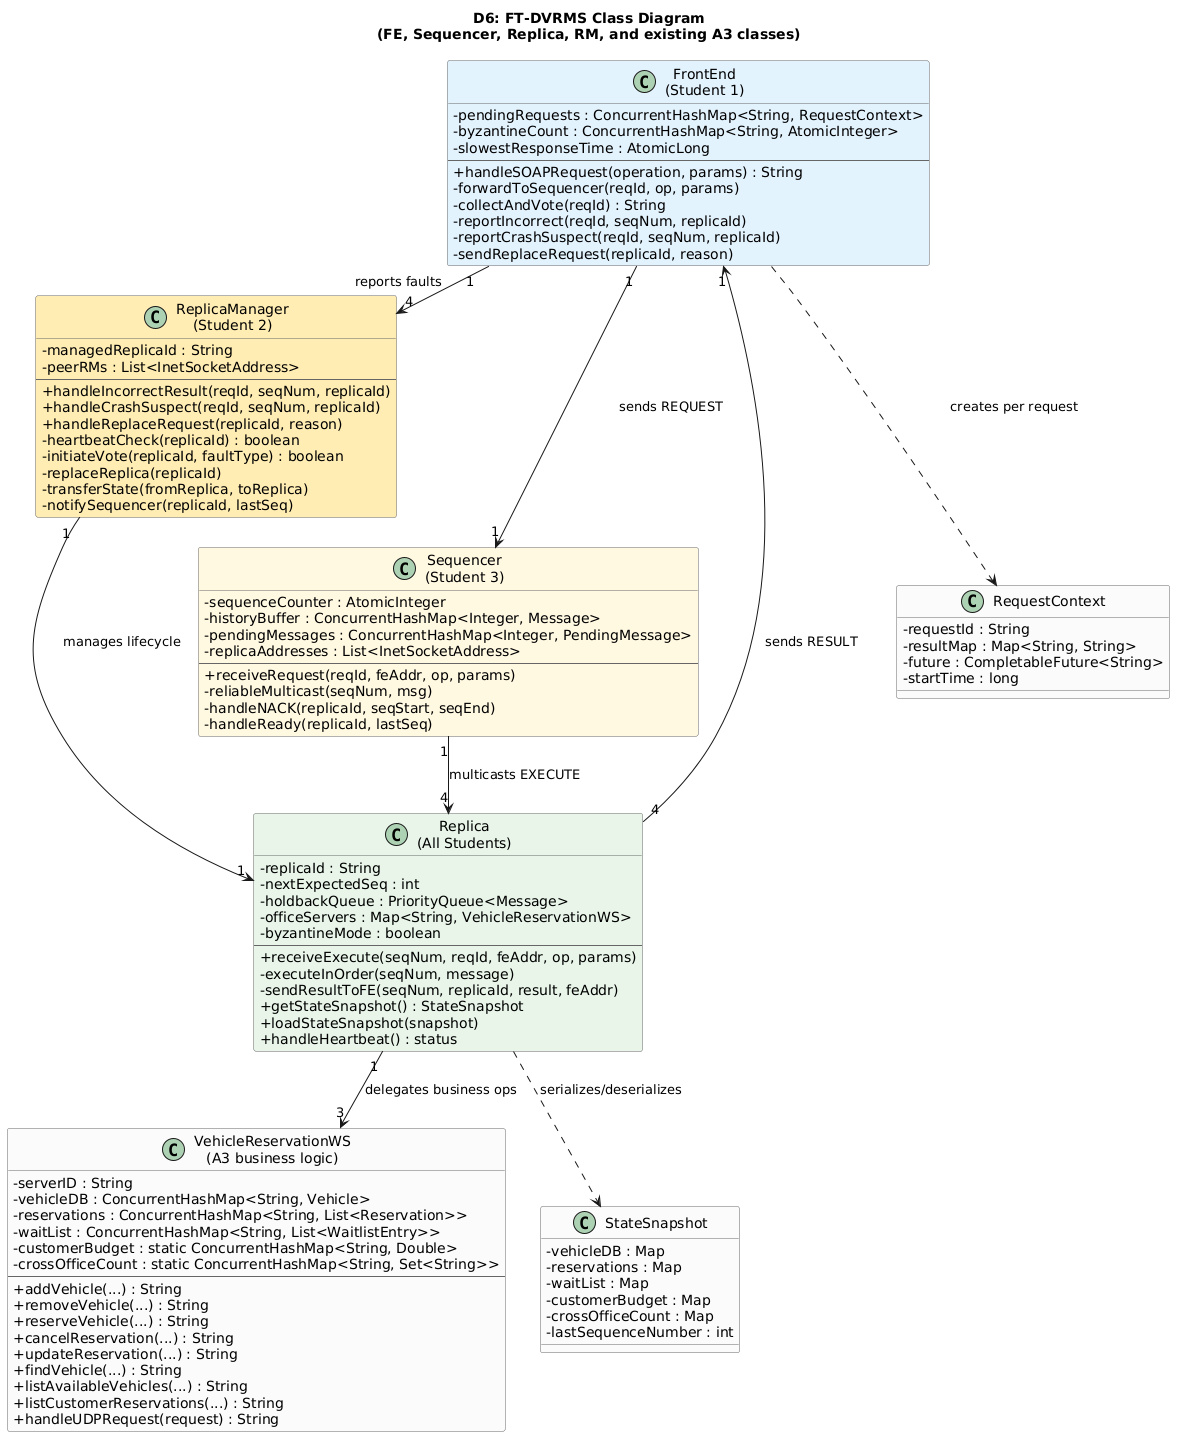

The diagram above was rendered by PlantUML. Its source (embedded in the PNG):
@startuml
skinparam backgroundColor white
skinparam classAttributeIconSize 0
skinparam classBackgroundColor #FAFAFA
skinparam classBorderColor #666666
title D6: FT-DVRMS Class Diagram\n(FE, Sequencer, Replica, RM, and existing A3 classes)

class "FrontEnd\n(Student 1)" as FE #E3F2FD {
  - pendingRequests : ConcurrentHashMap<String, RequestContext>
  - byzantineCount : ConcurrentHashMap<String, AtomicInteger>
  - slowestResponseTime : AtomicLong
  --
  + handleSOAPRequest(operation, params) : String
  - forwardToSequencer(reqId, op, params)
  - collectAndVote(reqId) : String
  - reportIncorrect(reqId, seqNum, replicaId)
  - reportCrashSuspect(reqId, seqNum, replicaId)
  - sendReplaceRequest(replicaId, reason)
}

class "Sequencer\n(Student 3)" as SEQ #FFF8E1 {
  - sequenceCounter : AtomicInteger
  - historyBuffer : ConcurrentHashMap<Integer, Message>
  - pendingMessages : ConcurrentHashMap<Integer, PendingMessage>
  - replicaAddresses : List<InetSocketAddress>
  --
  + receiveRequest(reqId, feAddr, op, params)
  - reliableMulticast(seqNum, msg)
  - handleNACK(replicaId, seqStart, seqEnd)
  - handleReady(replicaId, lastSeq)
}

class "Replica\n(All Students)" as REP #E8F5E9 {
  - replicaId : String
  - nextExpectedSeq : int
  - holdbackQueue : PriorityQueue<Message>
  - officeServers : Map<String, VehicleReservationWS>
  - byzantineMode : boolean
  --
  + receiveExecute(seqNum, reqId, feAddr, op, params)
  - executeInOrder(seqNum, message)
  - sendResultToFE(seqNum, replicaId, result, feAddr)
  + getStateSnapshot() : StateSnapshot
  + loadStateSnapshot(snapshot)
  + handleHeartbeat() : status
}

class "ReplicaManager\n(Student 2)" as RM #FFECB3 {
  - managedReplicaId : String
  - peerRMs : List<InetSocketAddress>
  --
  + handleIncorrectResult(reqId, seqNum, replicaId)
  + handleCrashSuspect(reqId, seqNum, replicaId)
  + handleReplaceRequest(replicaId, reason)
  - heartbeatCheck(replicaId) : boolean
  - initiateVote(replicaId, faultType) : boolean
  - replaceReplica(replicaId)
  - transferState(fromReplica, toReplica)
  - notifySequencer(replicaId, lastSeq)
}

class "VehicleReservationWS\n(A3 business logic)" as WS {
  - serverID : String
  - vehicleDB : ConcurrentHashMap<String, Vehicle>
  - reservations : ConcurrentHashMap<String, List<Reservation>>
  - waitList : ConcurrentHashMap<String, List<WaitlistEntry>>
  - customerBudget : static ConcurrentHashMap<String, Double>
  - crossOfficeCount : static ConcurrentHashMap<String, Set<String>>
  --
  + addVehicle(...) : String
  + removeVehicle(...) : String
  + reserveVehicle(...) : String
  + cancelReservation(...) : String
  + updateReservation(...) : String
  + findVehicle(...) : String
  + listAvailableVehicles(...) : String
  + listCustomerReservations(...) : String
  + handleUDPRequest(request) : String
}

class "RequestContext" as RC {
  - requestId : String
  - resultMap : Map<String, String>
  - future : CompletableFuture<String>
  - startTime : long
}

class "StateSnapshot" as SS {
  - vehicleDB : Map
  - reservations : Map
  - waitList : Map
  - customerBudget : Map
  - crossOfficeCount : Map
  - lastSequenceNumber : int
}

FE "1" -down-> "1" SEQ : sends REQUEST
SEQ "1" -down-> "4" REP : multicasts EXECUTE
REP "4" -up-> "1" FE : sends RESULT
FE "1" -right-> "4" RM : reports faults
RM "1" --> "1" REP : manages lifecycle
REP "1" --> "3" WS : delegates business ops
FE ..> RC : creates per request
REP ..> SS : serializes/deserializes
@enduml